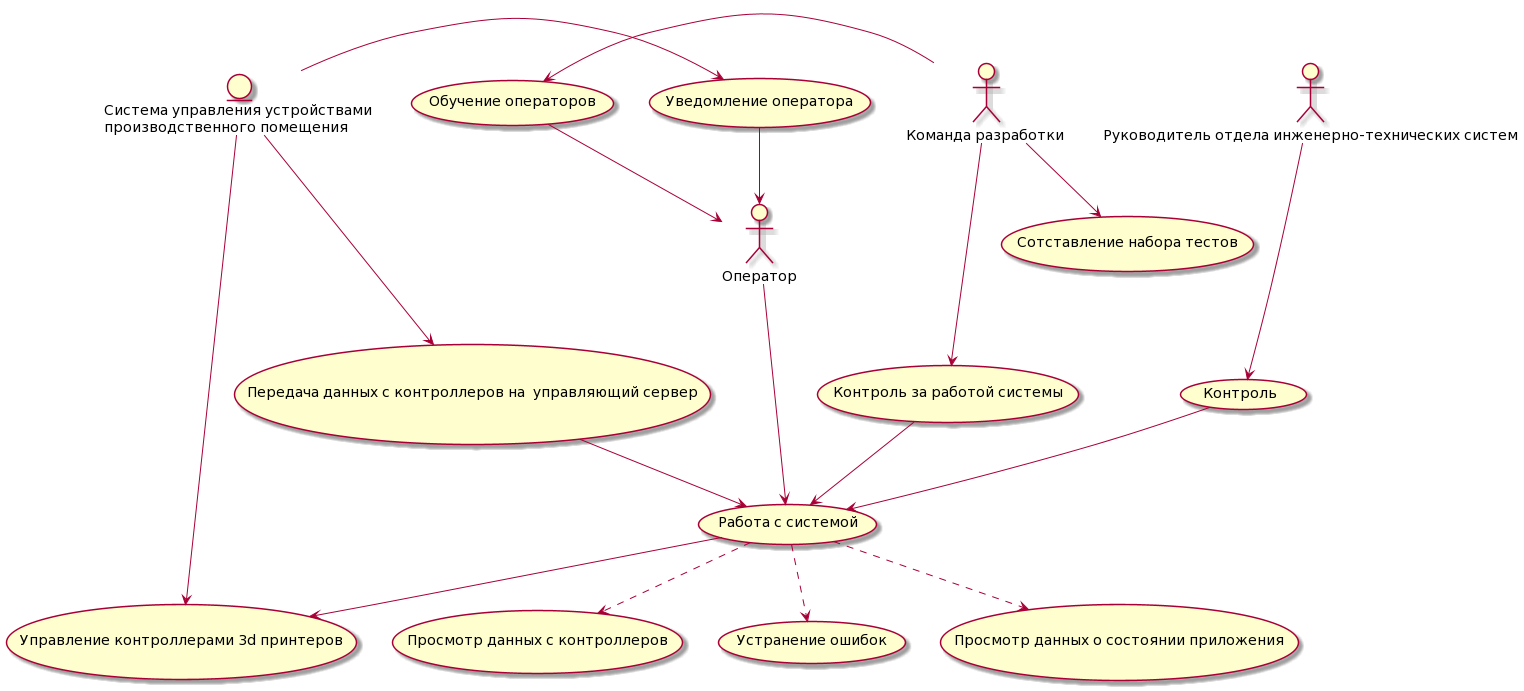

The diagram above was rendered by PlantUML. Its source (embedded in the PNG):
@startuml
"Руководитель отдела инженерно-технических систем" as Ruc
"Команда разработки " as Worker
"Оператор" as W
entity "Система управления устройствами \nпроизводственного помещения" as Sistem

"Сотставление набора тестов" as (Use1)
"Обучение операторов" as (Use2)
"Контроль за работой системы" as (Use3)
"Контроль" as (Use4)
"Работа с системой" as (Use5)
"Передача данных с контроллеров на  управляющий сервер" as (Use6)
"Управление контроллерами 3d принтеров" as (Use7)
"Уведомление оператора" as (Use8)
"Просмотр данных о состоянии приложения" as (Use9)
"Просмотр данных с контроллеров" as (Use10)
"Устранение ошибок" as (Use11)

Worker --> (Use1)
(Use2) <- Worker
Worker --> (Use3)
Sistem --> (Use6)
Sistem --> (Use7)
Sistem -> (Use8)
Ruc ---> (Use4)
W ---> (Use5)
(Use8) --> W
(Use2) --> W
(Use6) --> (Use5)
(Use5) --> (Use7)
(Use3) --> (Use5)
(Use4) --> (Use5)
(Use5) ..> (Use9)
(Use5) ..> (Use10)
(Use5) ..> (Use11)
@enduml